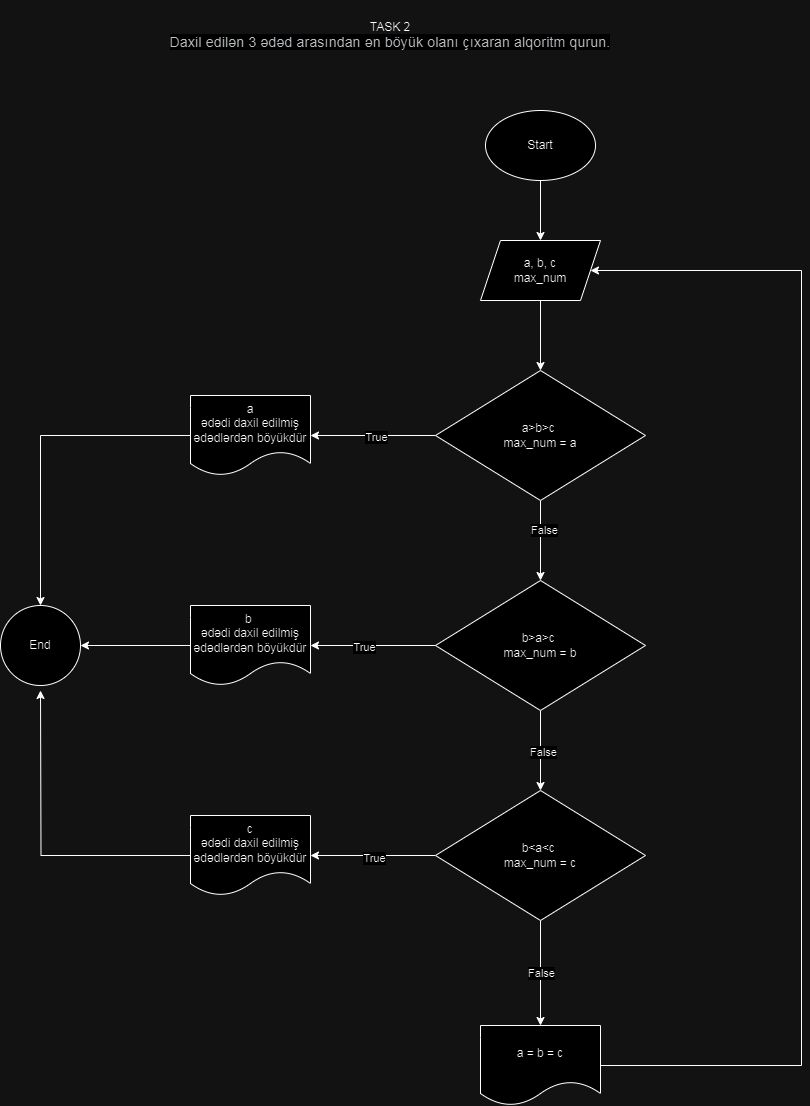

The diagram above was exported from draw.io. Its source (the exported page's mxGraphModel, read from the mxfile embedded in the PNG):
<mxGraphModel dx="2284" dy="782" grid="1" gridSize="10" guides="1" tooltips="1" connect="1" arrows="1" fold="1" page="1" pageScale="1" pageWidth="850" pageHeight="1100" math="0" shadow="0">
  <root>
    <mxCell id="0" />
    <mxCell id="1" parent="0" />
    <mxCell id="0u8k6de-OW8uv7MwXZOG-1" value="" style="edgeStyle=orthogonalEdgeStyle;rounded=0;orthogonalLoop=1;jettySize=auto;html=1;" edge="1" parent="1" source="0u8k6de-OW8uv7MwXZOG-2" target="0u8k6de-OW8uv7MwXZOG-5">
      <mxGeometry relative="1" as="geometry" />
    </mxCell>
    <mxCell id="0u8k6de-OW8uv7MwXZOG-2" value="Start" style="ellipse;whiteSpace=wrap;html=1;" vertex="1" parent="1">
      <mxGeometry x="325" y="800" width="110" height="70" as="geometry" />
    </mxCell>
    <mxCell id="0u8k6de-OW8uv7MwXZOG-3" value="TASK 2&lt;br style=&quot;color: rgb(60, 64, 67); font-family: Roboto, Helvetica, Arial, sans-serif; font-size: 14px; letter-spacing: 0.2px; text-align: start; background-color: rgb(255, 255, 255);&quot;&gt;&lt;span style=&quot;color: rgb(60, 64, 67); font-family: Roboto, Helvetica, Arial, sans-serif; font-size: 14px; letter-spacing: 0.2px; text-align: start; background-color: rgb(255, 255, 255);&quot;&gt;Daxil edilən 3 ədəd arasından ən böyük olanı çıxaran alqoritm qurun.&lt;/span&gt;" style="text;html=1;strokeColor=none;fillColor=none;align=center;verticalAlign=middle;whiteSpace=wrap;rounded=0;" vertex="1" parent="1">
      <mxGeometry x="5" y="690" width="450" height="70" as="geometry" />
    </mxCell>
    <mxCell id="0u8k6de-OW8uv7MwXZOG-4" value="" style="edgeStyle=orthogonalEdgeStyle;rounded=0;orthogonalLoop=1;jettySize=auto;html=1;" edge="1" parent="1" source="0u8k6de-OW8uv7MwXZOG-5" target="0u8k6de-OW8uv7MwXZOG-10">
      <mxGeometry relative="1" as="geometry" />
    </mxCell>
    <mxCell id="0u8k6de-OW8uv7MwXZOG-5" value="a, b, c&lt;br&gt;max_num" style="shape=parallelogram;perimeter=parallelogramPerimeter;whiteSpace=wrap;html=1;fixedSize=1;" vertex="1" parent="1">
      <mxGeometry x="320" y="930" width="120" height="60" as="geometry" />
    </mxCell>
    <mxCell id="0u8k6de-OW8uv7MwXZOG-6" value="" style="edgeStyle=orthogonalEdgeStyle;rounded=0;orthogonalLoop=1;jettySize=auto;html=1;" edge="1" parent="1" source="0u8k6de-OW8uv7MwXZOG-10" target="0u8k6de-OW8uv7MwXZOG-15">
      <mxGeometry relative="1" as="geometry" />
    </mxCell>
    <mxCell id="0u8k6de-OW8uv7MwXZOG-7" value="False" style="edgeLabel;html=1;align=center;verticalAlign=middle;resizable=0;points=[];" vertex="1" connectable="0" parent="0u8k6de-OW8uv7MwXZOG-6">
      <mxGeometry x="-0.275" y="3" relative="1" as="geometry">
        <mxPoint as="offset" />
      </mxGeometry>
    </mxCell>
    <mxCell id="0u8k6de-OW8uv7MwXZOG-8" value="" style="edgeStyle=orthogonalEdgeStyle;rounded=0;orthogonalLoop=1;jettySize=auto;html=1;" edge="1" parent="1" source="0u8k6de-OW8uv7MwXZOG-10" target="0u8k6de-OW8uv7MwXZOG-20">
      <mxGeometry relative="1" as="geometry" />
    </mxCell>
    <mxCell id="0u8k6de-OW8uv7MwXZOG-9" value="True" style="edgeLabel;html=1;align=center;verticalAlign=middle;resizable=0;points=[];" vertex="1" connectable="0" parent="0u8k6de-OW8uv7MwXZOG-8">
      <mxGeometry x="-0.04" y="1" relative="1" as="geometry">
        <mxPoint as="offset" />
      </mxGeometry>
    </mxCell>
    <mxCell id="0u8k6de-OW8uv7MwXZOG-10" value="a&amp;gt;b&amp;gt;c&amp;nbsp;&lt;br&gt;max_num = a" style="rhombus;whiteSpace=wrap;html=1;" vertex="1" parent="1">
      <mxGeometry x="275" y="1060" width="210" height="130" as="geometry" />
    </mxCell>
    <mxCell id="0u8k6de-OW8uv7MwXZOG-11" value="" style="edgeStyle=orthogonalEdgeStyle;rounded=0;orthogonalLoop=1;jettySize=auto;html=1;" edge="1" parent="1" source="0u8k6de-OW8uv7MwXZOG-15" target="0u8k6de-OW8uv7MwXZOG-18">
      <mxGeometry relative="1" as="geometry" />
    </mxCell>
    <mxCell id="0u8k6de-OW8uv7MwXZOG-12" value="False" style="edgeLabel;html=1;align=center;verticalAlign=middle;resizable=0;points=[];" vertex="1" connectable="0" parent="0u8k6de-OW8uv7MwXZOG-11">
      <mxGeometry x="0.025" y="2" relative="1" as="geometry">
        <mxPoint as="offset" />
      </mxGeometry>
    </mxCell>
    <mxCell id="0u8k6de-OW8uv7MwXZOG-13" value="" style="edgeStyle=orthogonalEdgeStyle;rounded=0;orthogonalLoop=1;jettySize=auto;html=1;" edge="1" parent="1" source="0u8k6de-OW8uv7MwXZOG-15" target="0u8k6de-OW8uv7MwXZOG-22">
      <mxGeometry relative="1" as="geometry" />
    </mxCell>
    <mxCell id="0u8k6de-OW8uv7MwXZOG-14" value="True" style="edgeLabel;html=1;align=center;verticalAlign=middle;resizable=0;points=[];" vertex="1" connectable="0" parent="0u8k6de-OW8uv7MwXZOG-13">
      <mxGeometry x="0.152" y="1" relative="1" as="geometry">
        <mxPoint as="offset" />
      </mxGeometry>
    </mxCell>
    <mxCell id="0u8k6de-OW8uv7MwXZOG-15" value="b&amp;gt;a&amp;gt;c&amp;nbsp;&lt;br&gt;max_num = b" style="rhombus;whiteSpace=wrap;html=1;" vertex="1" parent="1">
      <mxGeometry x="275" y="1270" width="210" height="130" as="geometry" />
    </mxCell>
    <mxCell id="0u8k6de-OW8uv7MwXZOG-16" value="" style="edgeStyle=orthogonalEdgeStyle;rounded=0;orthogonalLoop=1;jettySize=auto;html=1;" edge="1" parent="1" source="0u8k6de-OW8uv7MwXZOG-18" target="0u8k6de-OW8uv7MwXZOG-24">
      <mxGeometry relative="1" as="geometry" />
    </mxCell>
    <mxCell id="0u8k6de-OW8uv7MwXZOG-17" value="True" style="edgeLabel;html=1;align=center;verticalAlign=middle;resizable=0;points=[];" vertex="1" connectable="0" parent="0u8k6de-OW8uv7MwXZOG-16">
      <mxGeometry x="-0.008" y="2" relative="1" as="geometry">
        <mxPoint as="offset" />
      </mxGeometry>
    </mxCell>
    <mxCell id="0u8k6de-OW8uv7MwXZOG-74" value="" style="edgeStyle=orthogonalEdgeStyle;rounded=0;orthogonalLoop=1;jettySize=auto;html=1;" edge="1" parent="1" source="0u8k6de-OW8uv7MwXZOG-18" target="0u8k6de-OW8uv7MwXZOG-73">
      <mxGeometry relative="1" as="geometry" />
    </mxCell>
    <mxCell id="0u8k6de-OW8uv7MwXZOG-75" value="False" style="edgeLabel;html=1;align=center;verticalAlign=middle;resizable=0;points=[];" vertex="1" connectable="0" parent="0u8k6de-OW8uv7MwXZOG-74">
      <mxGeometry x="-0.0095" relative="1" as="geometry">
        <mxPoint as="offset" />
      </mxGeometry>
    </mxCell>
    <mxCell id="0u8k6de-OW8uv7MwXZOG-18" value="b&amp;lt;a&amp;lt;c&amp;nbsp;&lt;br&gt;max_num = c" style="rhombus;whiteSpace=wrap;html=1;" vertex="1" parent="1">
      <mxGeometry x="275" y="1480" width="210" height="130" as="geometry" />
    </mxCell>
    <mxCell id="0u8k6de-OW8uv7MwXZOG-19" value="" style="edgeStyle=orthogonalEdgeStyle;rounded=0;orthogonalLoop=1;jettySize=auto;html=1;" edge="1" parent="1" source="0u8k6de-OW8uv7MwXZOG-20" target="0u8k6de-OW8uv7MwXZOG-25">
      <mxGeometry relative="1" as="geometry" />
    </mxCell>
    <mxCell id="0u8k6de-OW8uv7MwXZOG-20" value="a &lt;br&gt;ədədi daxil edilmiş ədədlərdən böyükdür" style="shape=document;whiteSpace=wrap;html=1;boundedLbl=1;" vertex="1" parent="1">
      <mxGeometry x="30" y="1085" width="120" height="80" as="geometry" />
    </mxCell>
    <mxCell id="0u8k6de-OW8uv7MwXZOG-21" value="" style="edgeStyle=orthogonalEdgeStyle;rounded=0;orthogonalLoop=1;jettySize=auto;html=1;" edge="1" parent="1" source="0u8k6de-OW8uv7MwXZOG-22" target="0u8k6de-OW8uv7MwXZOG-25">
      <mxGeometry relative="1" as="geometry" />
    </mxCell>
    <mxCell id="0u8k6de-OW8uv7MwXZOG-22" value="b&amp;nbsp;&lt;br&gt;ədədi daxil edilmiş ədədlərdən böyükdür" style="shape=document;whiteSpace=wrap;html=1;boundedLbl=1;" vertex="1" parent="1">
      <mxGeometry x="30" y="1295" width="120" height="80" as="geometry" />
    </mxCell>
    <mxCell id="0u8k6de-OW8uv7MwXZOG-23" value="" style="edgeStyle=orthogonalEdgeStyle;rounded=0;orthogonalLoop=1;jettySize=auto;html=1;" edge="1" parent="1" source="0u8k6de-OW8uv7MwXZOG-24">
      <mxGeometry relative="1" as="geometry">
        <mxPoint x="-120" y="1380" as="targetPoint" />
      </mxGeometry>
    </mxCell>
    <mxCell id="0u8k6de-OW8uv7MwXZOG-24" value="c&lt;br&gt;ədədi daxil edilmiş ədədlərdən böyükdür" style="shape=document;whiteSpace=wrap;html=1;boundedLbl=1;" vertex="1" parent="1">
      <mxGeometry x="30" y="1505" width="120" height="80" as="geometry" />
    </mxCell>
    <mxCell id="0u8k6de-OW8uv7MwXZOG-25" value="End" style="ellipse;whiteSpace=wrap;html=1;" vertex="1" parent="1">
      <mxGeometry x="-160" y="1295" width="80" height="80" as="geometry" />
    </mxCell>
    <mxCell id="0u8k6de-OW8uv7MwXZOG-77" value="" style="edgeStyle=orthogonalEdgeStyle;rounded=0;orthogonalLoop=1;jettySize=auto;html=1;entryX=1;entryY=0.5;entryDx=0;entryDy=0;" edge="1" parent="1" source="0u8k6de-OW8uv7MwXZOG-73" target="0u8k6de-OW8uv7MwXZOG-5">
      <mxGeometry relative="1" as="geometry">
        <mxPoint x="640" y="920" as="targetPoint" />
        <Array as="points">
          <mxPoint x="641" y="1755" />
          <mxPoint x="641" y="960" />
        </Array>
      </mxGeometry>
    </mxCell>
    <mxCell id="0u8k6de-OW8uv7MwXZOG-73" value="a = b = c" style="shape=document;whiteSpace=wrap;html=1;boundedLbl=1;" vertex="1" parent="1">
      <mxGeometry x="320" y="1715" width="120" height="80" as="geometry" />
    </mxCell>
  </root>
</mxGraphModel>